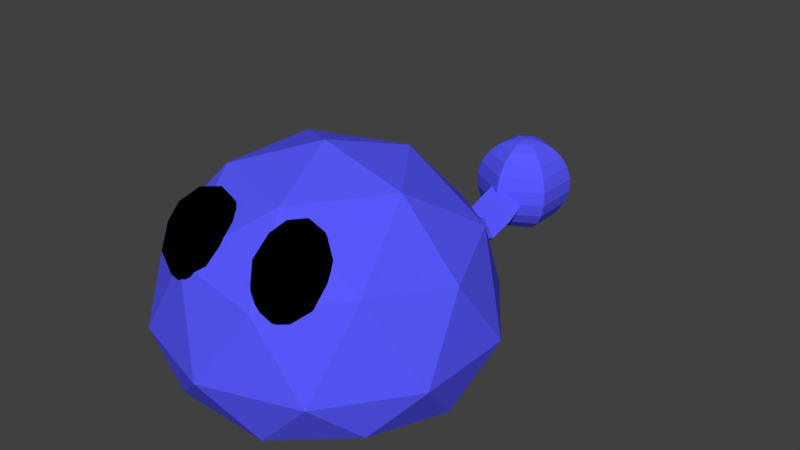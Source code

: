 # Source: StandardEnemyBlue.blend  (saved by Blender 2.79.0; exported with 4.5.12 LTS)
import bpy
from mathutils import Matrix  # noqa: F401  (used for matrix-valued properties, if any)

bpy.ops.wm.read_factory_settings(use_empty=True)
scene = bpy.context.scene
scene.name = 'Scene'

# ---- collections
col_collection_1 = bpy.data.collections.new('Collection 1'); scene.collection.children.link(col_collection_1)

# ---- materials (node trees are filled in below, after node groups)
mat_material = bpy.data.materials.new('Material')
mat_material.alpha_threshold = 0.0
mat_material.use_transparent_shadow = False
mat_material.diffuse_color = (0.0, 0.0, 0.0, 1.0)
mat_material.roughness = 0.5
mat_blue = bpy.data.materials.new('Blue')
mat_blue.alpha_threshold = 0.0
mat_blue.use_transparent_shadow = False
mat_blue.diffuse_color = (0.1, 0.1, 1.0, 1.0)
mat_blue.roughness = 0.5

# ---- material node trees

# ---- world
world_world = bpy.data.worlds.new('World'); scene.world = world_world
world_world.color = (0.05088, 0.05088, 0.05088)
world_world.use_sun_shadow = False
world_world.sun_shadow_jitter_overblur = 0.0
world_world.cycles.sampling_method = 'MANUAL'

# ---- meshes
me_sphere = bpy.data.meshes.new('Sphere')
me_sphere.from_pydata([(0.0, 0.2817, 0.9595), (0.0, 0.5406, 0.8413), (0.0, 0.7557, 0.6549), (0.0, 0.9096, 0.4154), (0.0, 0.9898, 0.1423), (0.0, 0.9898, -0.1423), (0.0, 0.9096, -0.4154), (0.0, 0.7557, -0.6549), (0.0, 0.5406, -0.8413), (0.0, 0.2817, -0.9595), (0.0, 1.51e-07, -1.0), (-1.308e-07, 7.55e-08, 1.0), (0.244, 0.1409, 0.9595), (0.4682, 0.2703, 0.8413), (0.6545, 0.3779, 0.6549), (0.7878, 0.4548, 0.4154), (0.8572, 0.4949, 0.1423), (0.8572, 0.4949, -0.1423), (0.7878, 0.4548, -0.4154), (0.6545, 0.3779, -0.6549), (0.4682, 0.2703, -0.8413), (0.244, 0.1409, -0.9595), (0.244, -0.1409, 0.9595), (0.4682, -0.2703, 0.8413), (0.6545, -0.3779, 0.6549), (0.7878, -0.4548, 0.4154), (0.8572, -0.4949, 0.1423), (0.8572, -0.4949, -0.1423), (0.7878, -0.4548, -0.4154), (0.6545, -0.3779, -0.6549), (0.4682, -0.2703, -0.8413), (0.244, -0.1409, -0.9595), (-5.626e-08, -0.2817, 0.9595), (-8.606e-08, -0.5406, 0.8413), (-1.01e-07, -0.7557, 0.6549), (-1.308e-07, -0.9096, 0.4154), (-1.606e-07, -0.9898, 0.1423), (-1.606e-07, -0.9898, -0.1423), (-1.01e-07, -0.9096, -0.4154), (-1.01e-07, -0.7557, -0.6549), (-8.606e-08, -0.5406, -0.8413), (-4.881e-08, -0.2817, -0.9595), (-0.244, -0.1409, 0.9595), (-0.4682, -0.2703, 0.8413), (-0.6545, -0.3779, 0.6549), (-0.7878, -0.4548, 0.4154), (-0.8572, -0.4949, 0.1423), (-0.8572, -0.4949, -0.1423), (-0.7878, -0.4548, -0.4154), (-0.6545, -0.3779, -0.6549), (-0.4682, -0.2703, -0.8413), (-0.244, -0.1409, -0.9595), (-0.244, 0.1409, 0.9595), (-0.4682, 0.2703, 0.8413), (-0.6545, 0.3779, 0.6549), (-0.7878, 0.4548, 0.4154), (-0.8572, 0.4949, 0.1423), (-0.8572, 0.4949, -0.1423), (-0.7878, 0.4548, -0.4154), (-0.6545, 0.3779, -0.6549), (-0.4682, 0.2703, -0.8413), (-0.244, 0.1409, -0.9595), (-0.81, -8.629, 0.9903), (-0.2889, -8.562, 1.494), (-0.8443, -8.836, 1.688), (-1.334, -8.47, 1.47), (-1.082, -7.971, 1.142), (-0.4357, -8.027, 1.158), (-0.4912, -8.362, 2.286), (-1.137, -8.305, 2.271), (-1.284, -7.771, 1.934), (-0.7288, -7.497, 1.741), (-0.2387, -7.862, 1.958), (-0.7631, -7.704, 2.438), (-0.8342, -8.832, 1.273), (-0.5078, -8.67, 1.16), (-0.528, -8.792, 1.569), (-0.2878, -8.317, 1.258), (-0.5941, -8.356, 0.9615), (-1.122, -8.617, 1.145), (-1.142, -8.738, 1.555), (-0.9739, -8.323, 0.9526), (-1.282, -8.23, 1.235), (-0.7539, -7.969, 1.051), (-0.172, -8.22, 1.728), (-0.2583, -7.906, 1.53), (-0.6469, -8.675, 2.034), (-0.3204, -8.514, 1.921), (-1.315, -8.427, 1.898), (-1.027, -8.642, 2.026), (-1.253, -7.819, 1.507), (-1.401, -8.113, 1.7), (-0.5463, -7.691, 1.403), (-0.9261, -7.658, 1.394), (-0.2909, -8.102, 2.193), (-0.8192, -8.363, 2.377), (-1.285, -8.016, 2.17), (-1.045, -7.54, 1.859), (-0.4306, -7.594, 1.873), (-0.5992, -8.009, 2.475), (-0.4507, -7.716, 2.283), (-0.979, -7.976, 2.467), (-1.065, -7.662, 2.269), (-0.7388, -7.501, 2.155), (1.185, -8.556, 0.9903), (0.6625, -8.505, 1.494), (1.226, -8.762, 1.688), (1.705, -8.383, 1.47), (1.438, -7.891, 1.142), (0.7935, -7.966, 1.158), (0.8588, -8.299, 2.286), (1.503, -8.224, 2.271), (1.634, -7.685, 1.934), (1.071, -7.427, 1.741), (0.5917, -7.807, 1.958), (1.111, -7.633, 2.438), (1.216, -8.759, 1.273), (0.8845, -8.607, 1.16), (0.9082, -8.728, 1.569), (0.6542, -8.26, 1.258), (0.9615, -8.29, 0.9615), (1.497, -8.535, 1.145), (1.521, -8.656, 1.555), (1.34, -8.246, 0.9526), (1.645, -8.144, 1.235), (1.11, -7.899, 1.051), (0.5356, -8.167, 1.728), (0.6126, -7.85, 1.53), (1.024, -8.607, 2.034), (0.6926, -8.456, 1.921), (1.684, -8.34, 1.898), (1.402, -8.563, 2.026), (1.604, -7.734, 1.507), (1.761, -8.023, 1.7), (0.8942, -7.627, 1.403), (1.273, -7.583, 1.394), (0.651, -8.046, 2.193), (1.187, -8.291, 2.377), (1.642, -7.93, 2.17), (1.388, -7.462, 1.859), (0.7756, -7.533, 1.873), (0.9564, -7.944, 2.475), (0.7993, -7.654, 2.283), (1.335, -7.899, 2.467), (1.412, -7.583, 2.269), (1.081, -7.431, 2.155), (-3.309e-16, -6.076, -1.777), (2.299, -7.746, -1.068), (-0.878, -8.778, -1.068), (-2.841, -6.076, -1.068), (-0.878, -3.374, -1.068), (2.299, -4.406, -1.068), (0.878, -8.778, 1.176), (-2.299, -7.746, 1.176), (-2.299, -4.406, 1.176), (0.878, -3.374, 1.176), (2.841, -6.076, 1.176), (-3.309e-16, -6.076, 2.932), (-0.5161, -7.664, -1.779), (1.351, -7.058, -1.779), (0.835, -8.646, -1.317), (2.702, -6.076, -1.317), (1.351, -5.094, -1.779), (-1.67, -6.076, -1.779), (-2.186, -7.664, -1.317), (-0.5161, -4.488, -1.779), (-2.186, -4.488, -1.317), (0.835, -3.506, -1.317), (3.021, -7.058, -0.2444), (3.021, -5.094, -0.2444), (-3.309e-16, -9.253, -0.2444), (1.867, -8.646, -0.2444), (-3.021, -7.058, -0.2444), (-1.867, -8.646, -0.2444), (-1.867, -3.506, -0.2444), (-3.021, -5.094, -0.2444), (1.867, -3.506, -0.2444), (2.186, -7.664, 1.426), (-0.835, -8.646, 1.426), (-2.702, -6.076, 1.426), (-0.835, -3.506, 1.426), (2.186, -4.488, 1.426), (0.5161, -7.664, 2.458), (1.67, -6.076, 2.458), (-1.351, -7.058, 2.458), (-1.351, -5.094, 2.458), (0.5161, -4.488, 2.458), (-0.4724, -2.873, -0.1069), (-0.2221, -2.84, -0.3152), (-0.2204, -1.122, -0.5732), (0.2221, -2.84, 0.2525), (-0.2113, -2.873, 0.3156), (0.2113, -2.873, -0.3783), (0.4724, -2.873, -0.1069), (-0.4227, -0.5217, -0.1124), (-0.1988, -0.4917, -0.2988), (0.1988, -0.4917, 0.2092), (-0.1891, -0.5217, 0.2657), (0.1891, -0.5217, -0.3553), (0.4227, -0.5217, -0.1124), (-0.2127, -1.681, -0.7268), (-0.2261, -2.249, -0.535), (0.2204, -1.122, -0.009949), (0.2127, -1.681, -0.1832), (0.2261, -2.249, 0.04281), (-0.4686, -1.155, -0.3665), (-0.4523, -1.713, -0.5273), (-0.4808, -2.283, -0.323), (-0.215, -2.283, 0.107), (-0.2023, -1.713, -0.1228), (-0.2096, -1.155, 0.05265), (0.4686, -1.155, -0.3665), (0.4523, -1.713, -0.5273), (0.4808, -2.283, -0.323), (0.215, -2.283, -0.5992), (0.2023, -1.713, -0.7872), (0.2096, -1.155, -0.6358)], [], [(1, 0, 12, 13), (8, 7, 19, 20), (5, 4, 16, 17), (2, 1, 13, 14), (9, 8, 20, 21), (6, 5, 17, 18), (3, 2, 14, 15), (10, 9, 21), (0, 11, 12), (7, 6, 18, 19), (4, 3, 15, 16), (12, 11, 22), (19, 18, 28, 29), (16, 15, 25, 26), (13, 12, 22, 23), (20, 19, 29, 30), (17, 16, 26, 27), (14, 13, 23, 24), (21, 20, 30, 31), (18, 17, 27, 28), (15, 14, 24, 25), (10, 21, 31), (23, 22, 32, 33), (30, 29, 39, 40), (27, 26, 36, 37), (24, 23, 33, 34), (31, 30, 40, 41), (28, 27, 37, 38), (25, 24, 34, 35), (10, 31, 41), (22, 11, 32), (29, 28, 38, 39), (26, 25, 35, 36), (37, 36, 46, 47), (34, 33, 43, 44), (41, 40, 50, 51), (38, 37, 47, 48), (35, 34, 44, 45), (10, 41, 51), (32, 11, 42), (39, 38, 48, 49), (36, 35, 45, 46), (33, 32, 42, 43), (40, 39, 49, 50), (48, 47, 57, 58), (45, 44, 54, 55), (10, 51, 61), (42, 11, 52), (49, 48, 58, 59), (46, 45, 55, 56), (43, 42, 52, 53), (50, 49, 59, 60), (47, 46, 56, 57), (44, 43, 53, 54), (51, 50, 60, 61), (10, 61, 9), (52, 11, 0), (59, 58, 6, 7), (56, 55, 3, 4), (53, 52, 0, 1), (60, 59, 7, 8), (57, 56, 4, 5), (54, 53, 1, 2), (61, 60, 8, 9), (58, 57, 5, 6), (55, 54, 2, 3), (62, 75, 74), (63, 75, 77), (62, 74, 79), (62, 79, 81), (62, 81, 78), (63, 77, 84), (64, 76, 86), (65, 80, 88), (66, 82, 90), (67, 83, 92), (63, 84, 87), (64, 86, 89), (65, 88, 91), (66, 90, 93), (67, 92, 85), (68, 94, 99), (69, 95, 101), (70, 96, 102), (71, 97, 103), (72, 98, 100), (100, 103, 73), (100, 98, 103), (98, 71, 103), (103, 102, 73), (103, 97, 102), (97, 70, 102), (102, 101, 73), (102, 96, 101), (96, 69, 101), (101, 99, 73), (101, 95, 99), (95, 68, 99), (99, 100, 73), (99, 94, 100), (94, 72, 100), (85, 98, 72), (85, 92, 98), (92, 71, 98), (93, 97, 71), (93, 90, 97), (90, 70, 97), (91, 96, 70), (91, 88, 96), (88, 69, 96), (89, 95, 69), (89, 86, 95), (86, 68, 95), (87, 94, 68), (87, 84, 94), (84, 72, 94), (92, 93, 71), (92, 83, 93), (83, 66, 93), (90, 91, 70), (90, 82, 91), (82, 65, 91), (88, 89, 69), (88, 80, 89), (80, 64, 89), (86, 87, 68), (86, 76, 87), (76, 63, 87), (84, 85, 72), (84, 77, 85), (77, 67, 85), (78, 83, 67), (78, 81, 83), (81, 66, 83), (81, 82, 66), (81, 79, 82), (79, 65, 82), (79, 80, 65), (79, 74, 80), (74, 64, 80), (77, 78, 67), (77, 75, 78), (75, 62, 78), (74, 76, 64), (74, 75, 76), (75, 63, 76), (104, 116, 117), (105, 119, 117), (104, 121, 116), (104, 123, 121), (104, 120, 123), (105, 126, 119), (106, 128, 118), (107, 130, 122), (108, 132, 124), (109, 134, 125), (105, 129, 126), (106, 131, 128), (107, 133, 130), (108, 135, 132), (109, 127, 134), (110, 141, 136), (111, 143, 137), (112, 144, 138), (113, 145, 139), (114, 142, 140), (142, 115, 145), (142, 145, 140), (140, 145, 113), (145, 115, 144), (145, 144, 139), (139, 144, 112), (144, 115, 143), (144, 143, 138), (138, 143, 111), (143, 115, 141), (143, 141, 137), (137, 141, 110), (141, 115, 142), (141, 142, 136), (136, 142, 114), (127, 114, 140), (127, 140, 134), (134, 140, 113), (135, 113, 139), (135, 139, 132), (132, 139, 112), (133, 112, 138), (133, 138, 130), (130, 138, 111), (131, 111, 137), (131, 137, 128), (128, 137, 110), (129, 110, 136), (129, 136, 126), (126, 136, 114), (134, 113, 135), (134, 135, 125), (125, 135, 108), (132, 112, 133), (132, 133, 124), (124, 133, 107), (130, 111, 131), (130, 131, 122), (122, 131, 106), (128, 110, 129), (128, 129, 118), (118, 129, 105), (126, 114, 127), (126, 127, 119), (119, 127, 109), (120, 109, 125), (120, 125, 123), (123, 125, 108), (123, 108, 124), (123, 124, 121), (121, 124, 107), (121, 107, 122), (121, 122, 116), (116, 122, 106), (119, 109, 120), (119, 120, 117), (117, 120, 104), (116, 106, 118), (116, 118, 117), (117, 118, 105), (146, 159, 158), (147, 159, 161), (146, 158, 163), (146, 163, 165), (146, 165, 162), (147, 161, 168), (148, 160, 170), (149, 164, 172), (150, 166, 174), (151, 167, 176), (147, 168, 171), (148, 170, 173), (149, 172, 175), (155, 176, 193, 190), (151, 176, 169), (152, 177, 182), (153, 178, 184), (154, 179, 185), (155, 180, 186), (156, 181, 183), (183, 186, 157), (183, 181, 186), (181, 155, 186), (186, 185, 157), (186, 180, 185), (180, 154, 185), (185, 184, 157), (185, 179, 184), (179, 153, 184), (184, 182, 157), (184, 178, 182), (178, 152, 182), (182, 183, 157), (182, 177, 183), (177, 156, 183), (169, 181, 156), (169, 176, 181), (176, 155, 181), (167, 150, 188, 192), (180, 155, 190, 191), (174, 154, 180), (175, 179, 154), (175, 172, 179), (172, 153, 179), (173, 178, 153), (173, 170, 178), (170, 152, 178), (171, 177, 152), (171, 168, 177), (168, 156, 177), (174, 180, 191, 187), (176, 167, 192, 193), (150, 174, 187, 188), (174, 175, 154), (174, 166, 175), (166, 149, 175), (172, 173, 153), (172, 164, 173), (164, 148, 173), (170, 171, 152), (170, 160, 171), (160, 147, 171), (168, 169, 156), (168, 161, 169), (161, 151, 169), (162, 167, 151), (162, 165, 167), (165, 150, 167), (165, 166, 150), (165, 163, 166), (163, 149, 166), (163, 164, 149), (163, 158, 164), (158, 148, 164), (161, 162, 151), (161, 159, 162), (159, 146, 162), (158, 160, 148), (158, 159, 160), (159, 147, 160), (216, 189, 195, 198), (189, 205, 194, 195), (210, 202, 196, 197), (202, 211, 199, 196), (205, 210, 197, 194), (211, 216, 198, 199), (193, 192, 214, 213), (213, 214, 215, 212), (212, 215, 216, 211), (187, 191, 208, 207), (207, 208, 209, 206), (206, 209, 210, 205), (190, 193, 213, 204), (204, 213, 212, 203), (203, 212, 211, 202), (191, 190, 204, 208), (208, 204, 203, 209), (209, 203, 202, 210), (188, 187, 207, 201), (201, 207, 206, 200), (200, 206, 205, 189), (192, 188, 201, 214), (214, 201, 200, 215), (215, 200, 189, 216)])
me_sphere.polygons.foreach_set('material_index', [1, 1, 1, 1, 1, 1, 1, 1, 1, 1, 1, 1, 1, 1, 1, 1, 1, 1, 1, 1, 1, 1, 1, 1, 1, 1, 1, 1, 1, 1, 1, 1, 1, 1, 1, 1, 1, 1, 1, 1, 1, 1, 1, 1, 1, 1, 1, 1, 1, 1, 1, 1, 1, 1, 1, 1, 1, 1, 1, 1, 1, 1, 1, 1, 1, 1, 0, 0, 0, 0, 0, 0, 0, 0, 0, 0, 0, 0, 0, 0, 0, 0, 0, 0, 0, 0, 0, 0, 0, 0, 0, 0, 0, 0, 0, 0, 0, 0, 0, 0, 0, 0, 0, 0, 0, 0, 0, 0, 0, 0, 0, 0, 0, 0, 0, 0, 0, 0, 0, 0, 0, 0, 0, 0, 0, 0, 0, 0, 0, 0, 0, 0, 0, 0, 0, 0, 0, 0, 0, 0, 0, 0, 0, 0, 0, 0, 0, 0, 0, 0, 0, 0, 0, 0, 0, 0, 0, 0, 0, 0, 0, 0, 0, 0, 0, 0, 0, 0, 0, 0, 0, 0, 0, 0, 0, 0, 0, 0, 0, 0, 0, 0, 0, 0, 0, 0, 0, 0, 0, 0, 0, 0, 0, 0, 0, 0, 0, 0, 0, 0, 0, 0, 0, 0, 0, 0, 0, 0, 0, 0, 0, 0, 0, 0, 0, 0, 0, 0, 0, 0, 0, 0, 0, 0, 0, 0, 1, 1, 1, 1, 1, 1, 1, 1, 1, 1, 1, 1, 1, 1, 1, 1, 1, 1, 1, 1, 1, 1, 1, 1, 1, 1, 1, 1, 1, 1, 1, 1, 1, 1, 1, 1, 1, 1, 1, 1, 1, 1, 1, 1, 1, 1, 1, 1, 1, 1, 1, 1, 1, 1, 1, 1, 1, 1, 1, 1, 1, 1, 1, 1, 1, 1, 1, 1, 1, 1, 1, 1, 1, 1, 1, 1, 1, 1, 1, 1, 1, 1, 1, 1, 1, 1, 1, 1, 1, 1, 1, 1, 1, 1, 1, 1, 1, 1, 1, 1, 1, 1, 1, 1])
me_sphere.materials.append(mat_material)
me_sphere.materials.append(mat_blue)
me_sphere.use_remesh_preserve_volume = False
me_sphere.use_remesh_preserve_attributes = False
me_sphere.use_mirror_vertex_groups = False
me_sphere.update()

# ---- objects
ob_sphere = bpy.data.objects.new('Sphere', me_sphere)

# ---- transforms, parenting, visibility, modifiers, constraints
ob_sphere.location = (1.042e-16, 1.913, 0.4691)
ob_sphere.scale = (0.3148, 0.3148, 0.3148)
ob_sphere.lineart.crease_threshold = 0.0

# ---- collection membership
col_collection_1.objects.link(ob_sphere)

# ---- scene / render settings (as saved in the file)
scene.frame_start = 1; scene.frame_end = 250; scene.frame_set(1)
scene.render.engine = 'BLENDER_EEVEE_NEXT'
scene.render.resolution_percentage = 50
scene.render.dither_intensity = 0.0
scene.cycles.use_denoising = False
scene.cycles.samples = 128
scene.cycles.sampling_pattern = 'TABULATED_SOBOL'
scene.cycles.use_adaptive_sampling = False
scene.cycles.use_light_tree = False
scene.cycles.blur_glossy = 0.0
scene.cycles.sample_clamp_indirect = 0.0
scene.view_settings.view_transform = 'Standard'
bpy.context.view_layer.update()

# ---- added for rendering (the .blend has no active camera and no usable light): camera, sun
cam_auto = bpy.data.cameras.new('AutoCamera')
cam_auto.lens = 50.0
cam_auto.sensor_width = 36.0
cam_auto.clip_end = 1000.0
ob_auto_camera = bpy.data.objects.new('AutoCamera', cam_auto)
scene.collection.objects.link(ob_auto_camera)
ob_auto_camera.location = (3.72558, -3.85855, 3.63104)
ob_auto_camera.rotation_euler = (1.09748, -7.21219e-08, 0.694738)
scene.camera = ob_auto_camera
light_auto_sun = bpy.data.lights.new('AutoSun', 'SUN')
light_auto_sun.energy = 3.0
light_auto_sun.angle = 0.0523599
ob_auto_sun = bpy.data.objects.new('AutoSun', light_auto_sun)
scene.collection.objects.link(ob_auto_sun)
ob_auto_sun.rotation_euler = (0.872665, 0.174533, 0.523599)
bpy.context.view_layer.update()
